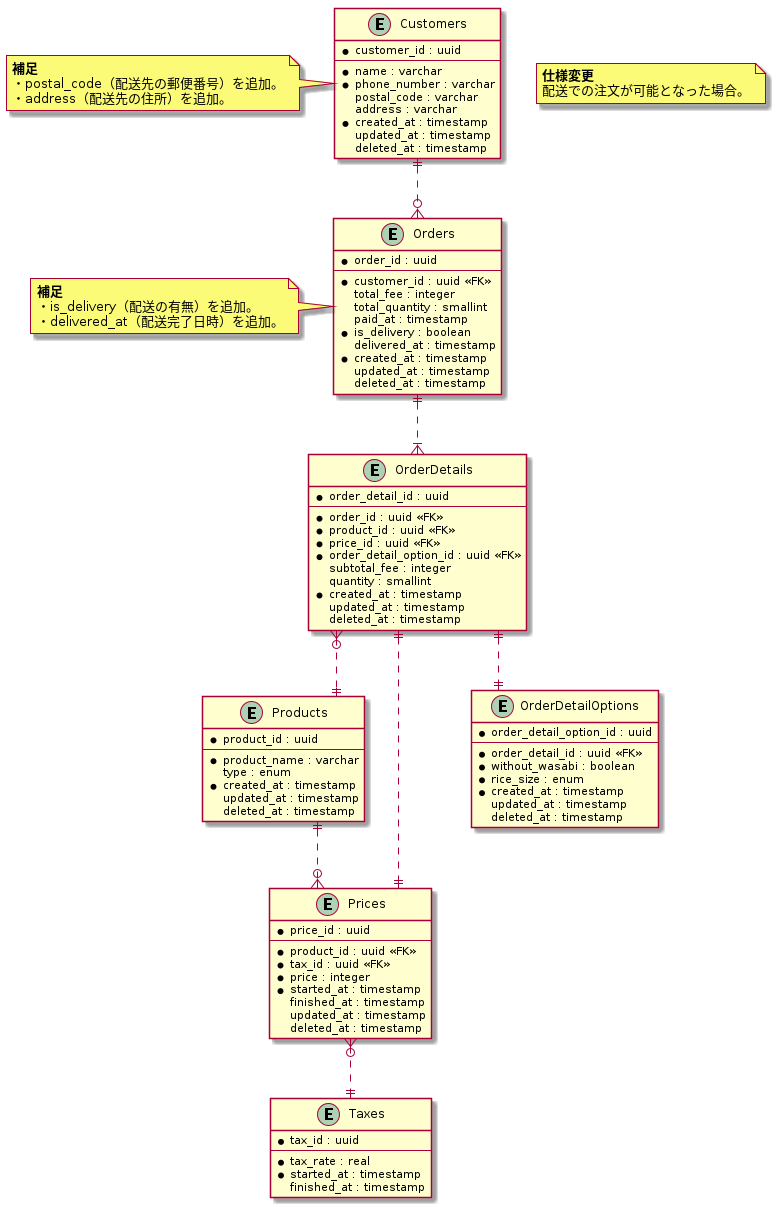

The diagram above was rendered by PlantUML. Its source (embedded in the PNG):
@startuml sushi_ordering_schema_03

skinparam {
   linetype ortho
}

entity "Customers" as Customers {
  * customer_id : uuid
  --
  * name : varchar
  * phone_number : varchar
    postal_code : varchar
    address : varchar
  * created_at : timestamp
    updated_at : timestamp
    deleted_at : timestamp
}

note left of Customers
  <b>補足</b>
  ・postal_code（配送先の郵便番号）を追加。
  ・address（配送先の住所）を追加。
end note

entity "Products" as Products {
  * product_id : uuid
  --
  * product_name : varchar
    type : enum
  * created_at : timestamp
    updated_at : timestamp
    deleted_at : timestamp
}

entity "Prices" as Prices {
  * price_id : uuid
  --
  * product_id : uuid <<FK>>
  * tax_id : uuid <<FK>>
  * price : integer
  * started_at : timestamp
    finished_at : timestamp
    updated_at : timestamp
    deleted_at : timestamp
}

entity "Taxes" as Taxes {
  * tax_id : uuid
  --
  * tax_rate : real
  * started_at : timestamp
    finished_at : timestamp
}

entity "Orders" as Orders {
  * order_id : uuid
  --
  * customer_id : uuid <<FK>>
    total_fee : integer
    total_quantity : smallint
    paid_at : timestamp
  * is_delivery : boolean
    delivered_at : timestamp
  * created_at : timestamp
    updated_at : timestamp
    deleted_at : timestamp
}

note left of Orders
  <b>補足</b>
  ・is_delivery（配送の有無）を追加。
  ・delivered_at（配送完了日時）を追加。
end note

entity "OrderDetails" as OrderDetails {
  * order_detail_id : uuid
  --
  * order_id : uuid <<FK>>
  * product_id : uuid <<FK>>
  * price_id : uuid <<FK>>
  * order_detail_option_id : uuid <<FK>>
    subtotal_fee : integer
    quantity : smallint
  * created_at : timestamp
    updated_at : timestamp
    deleted_at : timestamp
}

entity "OrderDetailOptions" as OrderDetailOptions {
  * order_detail_option_id : uuid
  --
  * order_detail_id : uuid <<FK>>
  * without_wasabi : boolean
  * rice_size : enum
  * created_at : timestamp
    updated_at : timestamp
    deleted_at : timestamp
}

Customers ||..o{ Orders
Orders ||..|{ OrderDetails
OrderDetails ||..|| OrderDetailOptions
OrderDetails }o..|| Products
OrderDetails ||..|| Prices
Products ||..o{ Prices
Prices }o..|| Taxes

note as note1
  <b>仕様変更</b>
  配送での注文が可能となった場合。
end note

@enduml